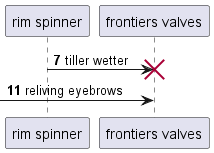

The diagram above was rendered by PlantUML. Its source (embedded in the PNG):
@startuml
participant "rim spinner" as 0
participant "frontiers valves" as 1
autonumber 7 4
0 -> 1!! : tiller wetter
 [-> 1: reliving eyebrows
@enduml